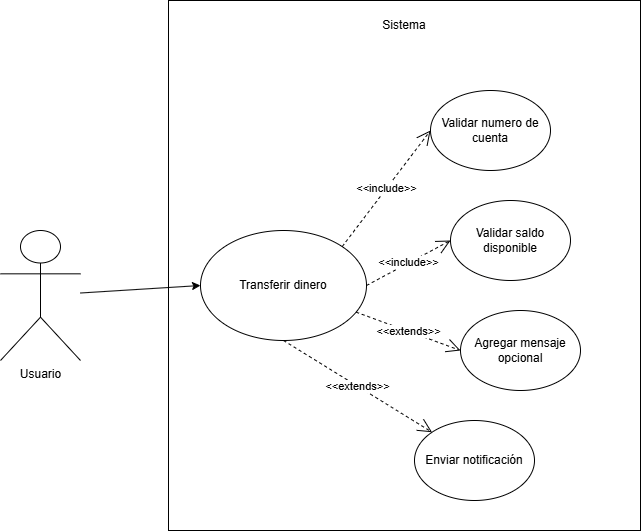

The diagram above was exported from draw.io. Its source (the exported page's mxGraphModel, read from the mxfile embedded in the PNG):
<mxGraphModel dx="1665" dy="749" grid="1" gridSize="10" guides="1" tooltips="1" connect="1" arrows="1" fold="1" page="1" pageScale="1" pageWidth="827" pageHeight="1169" math="0" shadow="0">
  <root>
    <mxCell id="0" />
    <mxCell id="1" parent="0" />
    <mxCell id="ms_QbWosE0lojQN0sDge-9" value="" style="rounded=0;whiteSpace=wrap;html=1;" vertex="1" parent="1">
      <mxGeometry x="248" y="40" width="472" height="530" as="geometry" />
    </mxCell>
    <mxCell id="ms_QbWosE0lojQN0sDge-1" value="Usuario" style="shape=umlActor;verticalLabelPosition=bottom;verticalAlign=top;html=1;" vertex="1" parent="1">
      <mxGeometry x="80" y="270" width="80" height="130" as="geometry" />
    </mxCell>
    <mxCell id="ms_QbWosE0lojQN0sDge-4" value="Transferir dinero" style="ellipse;whiteSpace=wrap;html=1;" vertex="1" parent="1">
      <mxGeometry x="280" y="270" width="166" height="110" as="geometry" />
    </mxCell>
    <mxCell id="ms_QbWosE0lojQN0sDge-10" value="" style="endArrow=classic;html=1;rounded=0;entryX=0;entryY=0.5;entryDx=0;entryDy=0;" edge="1" parent="1" source="ms_QbWosE0lojQN0sDge-1" target="ms_QbWosE0lojQN0sDge-4">
      <mxGeometry width="50" height="50" relative="1" as="geometry">
        <mxPoint x="210" y="290" as="sourcePoint" />
        <mxPoint x="260" y="240" as="targetPoint" />
      </mxGeometry>
    </mxCell>
    <mxCell id="ms_QbWosE0lojQN0sDge-15" value="Sistema" style="text;html=1;align=center;verticalAlign=middle;whiteSpace=wrap;rounded=0;" vertex="1" parent="1">
      <mxGeometry x="454" y="50" width="60" height="30" as="geometry" />
    </mxCell>
    <mxCell id="ms_QbWosE0lojQN0sDge-16" value="&amp;lt;&amp;lt;include&amp;gt;&amp;gt;" style="endArrow=open;endSize=12;dashed=1;html=1;rounded=0;entryX=0;entryY=0.5;entryDx=0;entryDy=0;exitX=1;exitY=0;exitDx=0;exitDy=0;" edge="1" parent="1" source="ms_QbWosE0lojQN0sDge-4" target="ms_QbWosE0lojQN0sDge-17">
      <mxGeometry x="-0.0058" width="160" relative="1" as="geometry">
        <mxPoint x="440" y="290" as="sourcePoint" />
        <mxPoint x="600" y="290" as="targetPoint" />
        <mxPoint as="offset" />
      </mxGeometry>
    </mxCell>
    <mxCell id="ms_QbWosE0lojQN0sDge-17" value="Validar numero de cuenta" style="ellipse;whiteSpace=wrap;html=1;" vertex="1" parent="1">
      <mxGeometry x="510" y="130" width="120" height="80" as="geometry" />
    </mxCell>
    <mxCell id="ms_QbWosE0lojQN0sDge-19" value="Validar saldo disponible" style="ellipse;whiteSpace=wrap;html=1;" vertex="1" parent="1">
      <mxGeometry x="530" y="240" width="120" height="80" as="geometry" />
    </mxCell>
    <mxCell id="ms_QbWosE0lojQN0sDge-20" value="&amp;lt;&amp;lt;include&amp;gt;&amp;gt;" style="endArrow=open;endSize=12;dashed=1;html=1;rounded=0;entryX=0;entryY=0.5;entryDx=0;entryDy=0;exitX=1;exitY=0.5;exitDx=0;exitDy=0;" edge="1" parent="1" source="ms_QbWosE0lojQN0sDge-4" target="ms_QbWosE0lojQN0sDge-19">
      <mxGeometry width="160" relative="1" as="geometry">
        <mxPoint x="450" y="300" as="sourcePoint" />
        <mxPoint x="550" y="190" as="targetPoint" />
      </mxGeometry>
    </mxCell>
    <mxCell id="ms_QbWosE0lojQN0sDge-21" value="Agregar mensaje opcional" style="ellipse;whiteSpace=wrap;html=1;" vertex="1" parent="1">
      <mxGeometry x="540" y="350" width="120" height="80" as="geometry" />
    </mxCell>
    <mxCell id="ms_QbWosE0lojQN0sDge-22" value="&amp;lt;&amp;lt;extends&amp;gt;&amp;gt;" style="endArrow=open;endSize=12;dashed=1;html=1;rounded=0;entryX=0;entryY=0.5;entryDx=0;entryDy=0;" edge="1" parent="1" source="ms_QbWosE0lojQN0sDge-4" target="ms_QbWosE0lojQN0sDge-21">
      <mxGeometry width="160" relative="1" as="geometry">
        <mxPoint x="456" y="335" as="sourcePoint" />
        <mxPoint x="570" y="310" as="targetPoint" />
      </mxGeometry>
    </mxCell>
    <mxCell id="ms_QbWosE0lojQN0sDge-23" value="Enviar notificación" style="ellipse;whiteSpace=wrap;html=1;" vertex="1" parent="1">
      <mxGeometry x="494" y="460" width="120" height="80" as="geometry" />
    </mxCell>
    <mxCell id="ms_QbWosE0lojQN0sDge-24" value="&amp;lt;&amp;lt;extends&amp;gt;&amp;gt;" style="endArrow=open;endSize=12;dashed=1;html=1;rounded=0;entryX=0;entryY=0;entryDx=0;entryDy=0;exitX=0.5;exitY=1;exitDx=0;exitDy=0;" edge="1" parent="1" source="ms_QbWosE0lojQN0sDge-4" target="ms_QbWosE0lojQN0sDge-23">
      <mxGeometry width="160" relative="1" as="geometry">
        <mxPoint x="443" y="365" as="sourcePoint" />
        <mxPoint x="570" y="420" as="targetPoint" />
      </mxGeometry>
    </mxCell>
  </root>
</mxGraphModel>